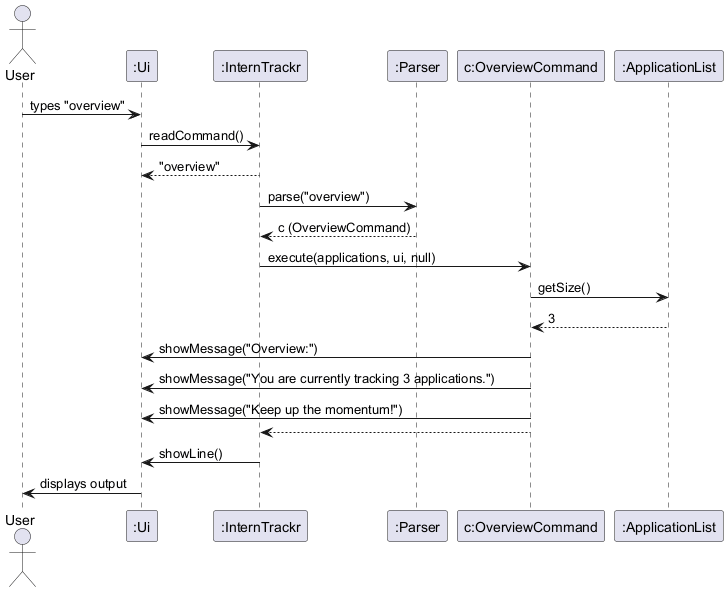

The diagram above was rendered by PlantUML. Its source (embedded in the PNG):
@startuml
actor User
participant ":Ui" as UI
participant ":InternTrackr" as IT
participant ":Parser" as P
participant "c:OverviewCommand" as OC
participant ":ApplicationList" as AL

User -> UI : types "overview"
UI -> IT : readCommand()
IT --> UI : "overview"
IT -> P : parse("overview")
P --> IT : c (OverviewCommand)
IT -> OC : execute(applications, ui, null)
OC -> AL : getSize()
AL --> OC : 3
OC -> UI : showMessage("Overview:")
OC -> UI : showMessage("You are currently tracking 3 applications.")
OC -> UI : showMessage("Keep up the momentum!")
OC --> IT :
IT -> UI : showLine()
UI -> User : displays output
@enduml